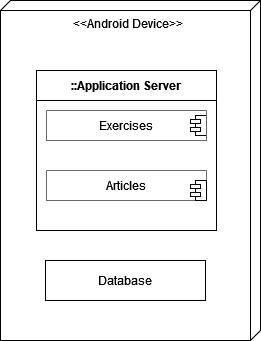

The diagram above was exported from draw.io. Its source (the exported page's mxGraphModel, read from the mxfile embedded in the PNG):
<mxGraphModel dx="1050" dy="566" grid="1" gridSize="10" guides="1" tooltips="1" connect="1" arrows="1" fold="1" page="1" pageScale="1" pageWidth="827" pageHeight="1169" math="0" shadow="0">
  <root>
    <mxCell id="0" />
    <mxCell id="1" parent="0" />
    <mxCell id="syvHqI1uwSSEj-nGWNPe-12" value="&amp;lt;&amp;lt;Android Device&amp;gt;&amp;gt;" style="verticalAlign=top;align=center;shape=cube;size=10;direction=south;fontStyle=0;html=1;boundedLbl=1;spacingLeft=5;whiteSpace=wrap;" vertex="1" parent="1">
      <mxGeometry x="150" y="210" width="260" height="340" as="geometry" />
    </mxCell>
    <mxCell id="syvHqI1uwSSEj-nGWNPe-53" value="" style="shape=module;jettyWidth=10;jettyHeight=4;" vertex="1" parent="1">
      <mxGeometry x="340" y="325" width="16" height="20" as="geometry" />
    </mxCell>
    <mxCell id="syvHqI1uwSSEj-nGWNPe-54" value="" style="swimlane;fontStyle=4;align=center;verticalAlign=middle;childLayout=stackLayout;horizontal=1;startSize=0;horizontalStack=0;resizeParent=1;resizeParentMax=0;resizeLast=0;collapsible=0;marginBottom=0;html=1;whiteSpace=wrap;fillColor=default;fontColor=#333333;strokeColor=#666666;" vertex="1" parent="1">
      <mxGeometry x="196" y="380" width="160" height="30" as="geometry" />
    </mxCell>
    <mxCell id="syvHqI1uwSSEj-nGWNPe-62" value="Articles" style="text;html=1;strokeColor=none;fillColor=none;align=center;verticalAlign=middle;whiteSpace=wrap;rounded=0;" vertex="1" parent="syvHqI1uwSSEj-nGWNPe-54">
      <mxGeometry width="160" height="30" as="geometry" />
    </mxCell>
    <mxCell id="syvHqI1uwSSEj-nGWNPe-55" value="" style="shape=module;jettyWidth=10;jettyHeight=4;" vertex="1" parent="1">
      <mxGeometry x="340" y="390" width="16" height="20" as="geometry" />
    </mxCell>
    <mxCell id="syvHqI1uwSSEj-nGWNPe-56" value="" style="swimlane;fontStyle=4;align=center;verticalAlign=middle;childLayout=stackLayout;horizontal=1;startSize=0;horizontalStack=0;resizeParent=1;resizeParentMax=0;resizeLast=0;collapsible=0;marginBottom=0;html=1;whiteSpace=wrap;fillColor=default;fontColor=#333333;strokeColor=#666666;" vertex="1" parent="1">
      <mxGeometry x="196" y="320" width="160" height="30" as="geometry" />
    </mxCell>
    <mxCell id="syvHqI1uwSSEj-nGWNPe-61" value="Exercises" style="text;html=1;strokeColor=none;fillColor=none;align=center;verticalAlign=middle;whiteSpace=wrap;rounded=0;" vertex="1" parent="syvHqI1uwSSEj-nGWNPe-56">
      <mxGeometry width="160" height="30" as="geometry" />
    </mxCell>
    <mxCell id="syvHqI1uwSSEj-nGWNPe-72" value="::Application Server" style="swimlane;fontStyle=1;align=center;horizontal=1;startSize=30;collapsible=0;html=1;whiteSpace=wrap;" vertex="1" parent="1">
      <mxGeometry x="186" y="280" width="180" height="160" as="geometry" />
    </mxCell>
    <mxCell id="syvHqI1uwSSEj-nGWNPe-78" value="Database" style="html=1;align=center;verticalAlign=middle;dashed=0;whiteSpace=wrap;" vertex="1" parent="1">
      <mxGeometry x="195" y="470" width="160" height="40" as="geometry" />
    </mxCell>
  </root>
</mxGraphModel>